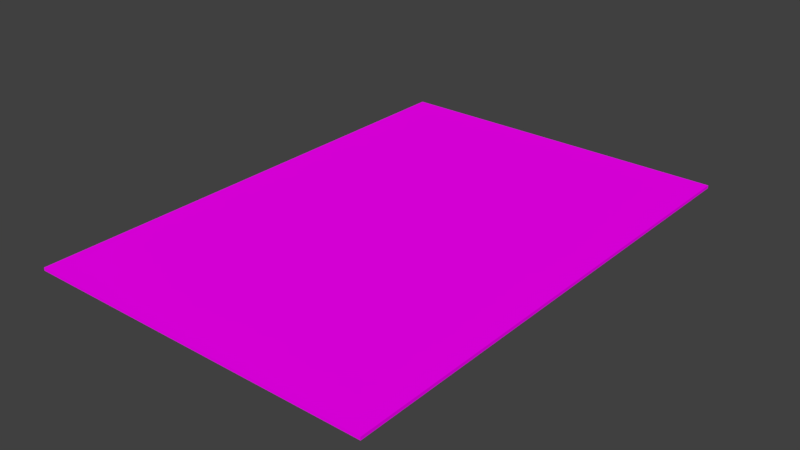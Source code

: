 # Source: sheet.blend  (saved by Blender 2.79.0; exported with 4.5.12 LTS)
import bpy
from mathutils import Matrix  # noqa: F401  (used for matrix-valued properties, if any)

bpy.ops.wm.read_factory_settings(use_empty=True)
scene = bpy.context.scene
scene.name = 'Scene'

# ---- collections
col_collection_1 = bpy.data.collections.new('Collection 1'); scene.collection.children.link(col_collection_1)

# ---- images (referenced by path relative to the original .blend; pixels are not part of the script)
import os
ASSET_DIR = os.environ.get("B2B_ASSET_DIR", "")  # directory of the original .blend (textures are referenced by path, not embedded)
HERE = os.path.dirname(os.path.abspath(__file__))  # packed textures are extracted next to this script under _unpacked/

def load_image(name, relpath, width, height, colorspace="sRGB"):
    """Load a texture the original file referenced (path relative to the .blend, or extracted next to this script)."""
    p = next((c for c in (os.path.join(HERE, relpath), os.path.join(ASSET_DIR, relpath)) if relpath and os.path.exists(c)), "")
    if p:
        img = bpy.data.images.load(p, check_existing=True)
        img.name = name
    else:  # same state as the original file: an image datablock whose file is absent (Cycles renders it pink)
        img = bpy.data.images.new(name, width, height)
        img.source = "FILE"
        img.filepath = "//" + (relpath or name)
    img.colorspace_settings.name = colorspace
    return img
img_sheet_png = load_image('sheet.png', 'sheet.png', 1024, 1024, 'sRGB')

# ---- materials (node trees are filled in below, after node groups)
mat_paper = bpy.data.materials.new('Paper')
mat_paper.alpha_threshold = 0.0
mat_paper.roughness = 0.5

# ---- material node trees
mat_paper.use_nodes = True; mat_paper.node_tree.nodes.clear()
_N = mat_paper.node_tree.nodes; _L = mat_paper.node_tree.links
n0 = _N.new('ShaderNodeOutputMaterial'); n0.name = 'Material Output'; n0.location = (300, 300)
n1 = _N.new('ShaderNodeBsdfDiffuse'); n1.name = 'Diffuse BSDF'; n1.location = (10, 300)
n2 = _N.new('ShaderNodeTexImage'); n2.name = 'Image Texture'; n2.location = (-180, 300)
n2.width = 140
n2.image = img_sheet_png
_L.new(n1.outputs[0], n0.inputs[0])
_L.new(n2.outputs[0], n1.inputs[0])
n0.is_active_output = True

# ---- world
world_world = bpy.data.worlds.new('World'); scene.world = world_world
world_world.color = (0.05088, 0.05088, 0.05088)
world_world.use_sun_shadow = False
world_world.sun_shadow_jitter_overblur = 0.0
world_world.cycles.sampling_method = 'MANUAL'

# ---- meshes
me_cube = bpy.data.meshes.new('Cube')
me_cube.from_pydata([(-1.0, -1.0, -1.0), (-1.0, -1.0, 1.0), (-1.0, 1.0, -1.0), (-1.0, 1.0, 1.0), (1.0, -1.0, -1.0), (1.0, -1.0, 1.0), (1.0, 1.0, -1.0), (1.0, 1.0, 1.0)], [], [(1, 3, 2, 0), (3, 7, 6, 2), (7, 5, 4, 6), (5, 1, 0, 4), (0, 2, 6, 4), (5, 7, 3, 1)])
_uv = me_cube.uv_layers.new(name='UVMap')
_uv.uv.foreach_set('vector', [0.08375, 0.6988, 0.08375, 0.6924, 0.1921, 0.6925, 0.192, 0.6988, 0.0004184, 0.7039, 0.0004184, 0.6988, 0.08375, 0.6988, 0.08375, 0.7039, 0.0004185, 0.6988, 0.0004184, 0.6924, 0.08375, 0.6924, 0.08375, 0.6988, 0.08375, 0.6988, 0.192, 0.6988, 0.1917, 0.7039, 0.08375, 0.7039, 0.4129, 0.7091, 0.4129, 0.9991, 0.2082, 0.9989, 0.2082, 0.7091, 0.2061, 0.7091, 0.2061, 0.9991, 0.001016, 0.9991, 0.0009866, 0.709])
me_cube.materials.append(mat_paper)
me_cube.use_remesh_preserve_volume = False
me_cube.use_remesh_preserve_attributes = False
me_cube.use_mirror_vertex_groups = False
me_cube.update()

# ---- objects
ob_sheet = bpy.data.objects.new('Sheet', me_cube)

# ---- transforms, parenting, visibility, modifiers, constraints
ob_sheet.location = (0.0, 0.0, 0.0)
ob_sheet.scale = (0.07, 0.1, 0.0006)
ob_sheet.lineart.crease_threshold = 0.0

# ---- collection membership
col_collection_1.objects.link(ob_sheet)

# ---- scene / render settings (as saved in the file)
scene.frame_start = 1; scene.frame_end = 250; scene.frame_set(0)
scene.render.engine = 'CYCLES'
scene.render.resolution_percentage = 50
scene.render.dither_intensity = 0.0
scene.cycles.use_denoising = False
scene.cycles.samples = 128
scene.cycles.sampling_pattern = 'TABULATED_SOBOL'
scene.cycles.light_sampling_threshold = 0.0
scene.cycles.use_adaptive_sampling = False
scene.cycles.use_light_tree = False
scene.cycles.blur_glossy = 0.0
scene.cycles.sample_clamp_indirect = 0.0
scene.view_settings.view_transform = 'Standard'
bpy.context.view_layer.update()

# ---- added for rendering (the .blend has no active camera and no usable light): camera, sun
cam_auto = bpy.data.cameras.new('AutoCamera')
cam_auto.lens = 50.0
cam_auto.sensor_width = 36.0
cam_auto.clip_end = 1000.0
ob_auto_camera = bpy.data.objects.new('AutoCamera', cam_auto)
scene.collection.objects.link(ob_auto_camera)
ob_auto_camera.location = (0.225879, -0.271055, 0.180703)
ob_auto_camera.rotation_euler = (1.09748, -7.21219e-08, 0.694738)
scene.camera = ob_auto_camera
light_auto_sun = bpy.data.lights.new('AutoSun', 'SUN')
light_auto_sun.energy = 3.0
light_auto_sun.angle = 0.0523599
ob_auto_sun = bpy.data.objects.new('AutoSun', light_auto_sun)
scene.collection.objects.link(ob_auto_sun)
ob_auto_sun.rotation_euler = (0.872665, 0.174533, 0.523599)
bpy.context.view_layer.update()
